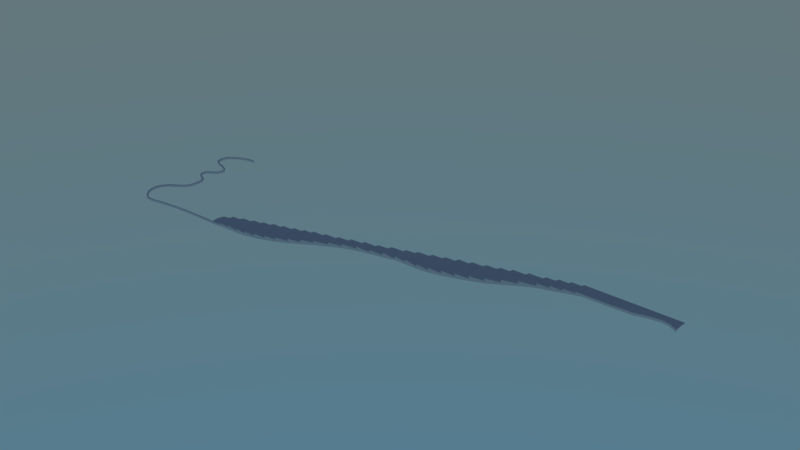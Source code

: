 # Source: Rampa.blend  (saved by Blender 2.79.0; exported with 4.5.12 LTS)
import bpy
from mathutils import Matrix  # noqa: F401  (used for matrix-valued properties, if any)

bpy.ops.wm.read_factory_settings(use_empty=True)
scene = bpy.context.scene
scene.name = 'Scene'

# ---- collections
col_collection_1 = bpy.data.collections.new('Collection 1'); scene.collection.children.link(col_collection_1)

# ---- world
world_world = bpy.data.worlds.new('World'); scene.world = world_world
world_world.use_nodes = True; world_world.node_tree.nodes.clear()
_N = world_world.node_tree.nodes; _L = world_world.node_tree.links
n0 = _N.new('ShaderNodeOutputWorld'); n0.name = 'World Output'; n0.location = (300, 300)
n1 = _N.new('ShaderNodeBackground'); n1.name = 'Background'; n1.location = (10, 300)
n2 = _N.new('ShaderNodeTexSky'); n2.name = 'Sky Texture'; n2.location = (-180, 300)
n2.sky_type = 'HOSEK_WILKIE'
n2.sun_elevation = 1.571
_L.new(n1.outputs[0], n0.inputs[0])
_L.new(n2.outputs[0], n1.inputs[0])
n0.is_active_output = True
world_world.color = (0.05088, 0.05088, 0.05088)
world_world.use_sun_shadow = False
world_world.sun_shadow_jitter_overblur = 0.0
world_world.cycles.sampling_method = 'MANUAL'

# ---- meshes
me_cube_002 = bpy.data.meshes.new('Cube.002')
me_cube_002.from_pydata([(-2.673, -0.06016, -0.1552), (1.0, -0.075, -0.1552), (-0.9796, -0.02695, -0.1552), (0.3273, -0.03656, -0.1552), (-9.809, 18.31, -0.1552), (-10.94, 18.31, -0.1552), (-12.12, 17.96, -0.1552), (-13.28, 17.38, -0.1552), (-14.18, 16.64, -0.1552), (-14.47, 15.89, -0.1552), (-14.5, 15.29, -0.1552), (-14.28, 14.61, -0.1552), (-13.64, 14.17, -0.1552), (-12.28, 13.71, -0.1552), (-11.32, 13.26, -0.1552), (-10.96, 12.85, -0.1552), (-10.94, 12.34, -0.1552), (-11.24, 11.8, -0.1552), (-11.71, 11.43, -0.1552), (-12.41, 11.02, -0.1552), (-12.78, 10.56, -0.1552), (-12.75, 9.986, -0.1552), (-12.5, 9.538, -0.1552), (-12.16, 9.239, -0.1552), (-11.71, 9.045, -0.1552), (-11.17, 8.785, -0.1552), (-10.8, 8.182, -0.1552), (-10.75, 7.252, -0.1552), (-10.8, 6.413, -0.1552), (-11.01, 5.845, -0.1552), (-11.54, 5.3, -0.1552), (-12.49, 4.672, -0.1552), (-13.35, 4.108, -0.1552), (-14.13, 3.095, -0.1552), (-14.29, 2.348, -0.1552), (-14.26, 1.484, -0.1552), (-13.88, 0.5554, -0.1552), (-13.16, -0.2625, -0.1552), (-12.49, -0.7374, -0.1552), (-11.67, -0.8704, -0.1552), (-10.69, -0.8074, -0.1552), (-9.93, -0.6081, -0.1552), (-8.269, -0.4089, -0.1552), (-6.642, -0.2262, -0.1552), (-4.666, -0.11, -0.1552), (1.0, 0.075, -0.1552), (0.3273, 0.1134, -0.1552), (-0.9796, 0.123, -0.1552), (-2.673, 0.08984, -0.1552), (-4.666, 0.04002, -0.1552), (-6.642, -0.07622, -0.1552), (-8.269, -0.2589, -0.1552), (-9.93, -0.4581, -0.1552), (-10.69, -0.6574, -0.1552), (-11.67, -0.7004, -0.1552), (-12.41, -0.5658, -0.1552), (-13.02, -0.1268, -0.1552), (-13.69, 0.6664, -0.1552), (-14.01, 1.515, -0.1552), (-14.04, 2.348, -0.1552), (-13.88, 3.086, -0.1552), (-13.16, 3.993, -0.1552), (-12.32, 4.527, -0.1552), (-11.37, 5.2, -0.1552), (-10.81, 5.77, -0.1552), (-10.58, 6.393, -0.1552), (-10.52, 7.252, -0.1552), (-10.57, 8.21, -0.1552), (-11.01, 8.934, -0.1552), (-11.57, 9.167, -0.1552), (-11.97, 9.34, -0.1552), (-12.31, 9.609, -0.1552), (-12.54, 10.03, -0.1552), (-12.56, 10.56, -0.1552), (-12.22, 10.94, -0.1552), (-11.51, 11.34, -0.1552), (-11.03, 11.74, -0.1552), (-10.75, 12.33, -0.1552), (-10.74, 12.88, -0.1552), (-11.12, 13.36, -0.1552), (-12.1, 13.84, -0.1552), (-13.49, 14.3, -0.1552), (-14.07, 14.71, -0.1552), (-14.27, 15.29, -0.1552), (-14.24, 15.89, -0.1552), (-13.95, 16.63, -0.1552), (-13.17, 17.23, -0.1552), (-12.04, 17.81, -0.1552), (-10.94, 18.14, -0.1552), (-9.812, 18.14, -0.1552), (0.3273, -0.03656, -0.4552), (-0.9796, -0.02695, -0.4552), (-2.673, -0.06016, -0.4552), (-4.666, -0.11, -0.4552), (1.0, -0.075, -0.4552), (-12.12, 17.96, -0.4552), (-10.94, 18.31, -0.4552), (-14.47, 15.89, -0.4552), (-14.18, 16.64, -0.4552), (-13.64, 14.17, -0.4552), (-14.28, 14.61, -0.4552), (-11.32, 13.26, -0.4552), (-12.28, 13.71, -0.4552), (-14.5, 15.29, -0.4552), (-13.28, 17.38, -0.4552), (-9.809, 18.31, -0.4552), (-11.24, 11.8, -0.4552), (-10.94, 12.34, -0.4552), (-12.78, 10.56, -0.4552), (-12.41, 11.02, -0.4552), (-12.5, 9.538, -0.4552), (-12.75, 9.986, -0.4552), (-11.71, 11.43, -0.4552), (-10.96, 12.85, -0.4552), (-11.17, 8.785, -0.4552), (-11.71, 9.045, -0.4552), (-11.37, 5.2, -0.4552), (-10.81, 5.77, -0.4552), (-11.54, 5.3, -0.4552), (-11.01, 5.845, -0.4552), (-10.8, 8.182, -0.4552), (-12.16, 9.239, -0.4552), (-14.13, 3.095, -0.4552), (-13.35, 4.108, -0.4552), (-13.88, 0.5554, -0.4552), (-14.26, 1.484, -0.4552), (-12.49, -0.7374, -0.4552), (-13.16, -0.2625, -0.4552), (-14.29, 2.348, -0.4552), (-12.49, 4.672, -0.4552), (-10.8, 6.413, -0.4552), (-10.75, 7.252, -0.4552), (-9.93, -0.6081, -0.4552), (-10.69, -0.8074, -0.4552), (-6.642, -0.2262, -0.4552), (-8.269, -0.4089, -0.4552), (-11.67, -0.8704, -0.4552), (1.0, 0.075, -0.4552), (0.3273, 0.1134, -0.4552), (-0.9796, 0.123, -0.4552), (-2.673, 0.08984, -0.4552), (-4.666, 0.04002, -0.4552), (-6.642, -0.07622, -0.4552), (-8.269, -0.2589, -0.4552), (-9.93, -0.4581, -0.4552), (-10.69, -0.6574, -0.4552), (-11.67, -0.7004, -0.4552), (-12.41, -0.5658, -0.4552), (-13.02, -0.1268, -0.4552), (-13.69, 0.6664, -0.4552), (-14.01, 1.515, -0.4552), (-14.04, 2.348, -0.4552), (-13.88, 3.086, -0.4552), (-13.16, 3.993, -0.4552), (-12.32, 4.527, -0.4552), (-10.58, 6.393, -0.4552), (-10.52, 7.252, -0.4552), (-10.57, 8.21, -0.4552), (-11.01, 8.934, -0.4552), (-11.57, 9.167, -0.4552), (-11.97, 9.34, -0.4552), (-12.31, 9.609, -0.4552), (-12.54, 10.03, -0.4552), (-12.56, 10.56, -0.4552), (-12.22, 10.94, -0.4552), (-11.51, 11.34, -0.4552), (-11.03, 11.74, -0.4552), (-10.75, 12.33, -0.4552), (-10.74, 12.88, -0.4552), (-11.12, 13.36, -0.4552), (-12.1, 13.84, -0.4552), (-13.49, 14.3, -0.4552), (-14.07, 14.71, -0.4552), (-14.27, 15.29, -0.4552), (-14.24, 15.89, -0.4552), (-13.95, 16.63, -0.4552), (-13.17, 17.23, -0.4552), (-12.04, 17.81, -0.4552), (-10.94, 18.14, -0.4552), (-9.812, 18.14, -0.4552)], [], [(4, 5, 88, 89), (88, 5, 6, 87), (87, 6, 7, 86), (86, 7, 8, 85), (85, 8, 9, 84), (84, 9, 10, 83), (83, 10, 11, 82), (82, 11, 12, 81), (81, 12, 13, 80), (80, 13, 14, 79), (79, 14, 15, 78), (78, 15, 16, 77), (77, 16, 17, 76), (76, 17, 18, 75), (75, 18, 19, 74), (74, 19, 20, 73), (73, 20, 21, 72), (72, 21, 22, 71), (71, 22, 23, 70), (70, 23, 24, 69), (69, 24, 25, 68), (68, 25, 26, 67), (67, 26, 27, 66), (66, 27, 28, 65), (65, 28, 29, 64), (64, 29, 30, 63), (63, 30, 31, 62), (62, 31, 32, 61), (61, 32, 33, 60), (60, 33, 34, 59), (59, 34, 35, 58), (58, 35, 36, 57), (57, 36, 37, 56), (56, 37, 38, 55), (55, 38, 39, 54), (54, 39, 40, 53), (53, 40, 41, 52), (52, 41, 42, 51), (51, 42, 43, 50), (50, 43, 44, 49), (49, 44, 0, 48), (48, 0, 2, 47), (3, 46, 47, 2), (1, 45, 46, 3), (105, 179, 178, 96), (178, 177, 95, 96), (177, 176, 104, 95), (176, 175, 98, 104), (175, 174, 97, 98), (174, 173, 103, 97), (173, 172, 100, 103), (172, 171, 99, 100), (171, 170, 102, 99), (170, 169, 101, 102), (169, 168, 113, 101), (168, 167, 107, 113), (167, 166, 106, 107), (166, 165, 112, 106), (165, 164, 109, 112), (164, 163, 108, 109), (163, 162, 111, 108), (162, 161, 110, 111), (161, 160, 121, 110), (160, 159, 115, 121), (159, 158, 114, 115), (158, 157, 120, 114), (157, 156, 131, 120), (156, 155, 130, 131), (155, 117, 119, 130), (117, 116, 118, 119), (116, 154, 129, 118), (154, 153, 123, 129), (153, 152, 122, 123), (152, 151, 128, 122), (151, 150, 125, 128), (150, 149, 124, 125), (149, 148, 127, 124), (148, 147, 126, 127), (147, 146, 136, 126), (146, 145, 133, 136), (145, 144, 132, 133), (144, 143, 135, 132), (143, 142, 134, 135), (142, 141, 93, 134), (141, 140, 92, 93), (140, 139, 91, 92), (90, 91, 139, 138), (94, 90, 138, 137), (54, 53, 145, 146), (80, 79, 169, 170), (64, 63, 116, 117), (53, 52, 144, 145), (79, 78, 168, 169), (30, 29, 119, 118), (52, 51, 143, 144), (78, 77, 167, 168), (26, 25, 114, 120), (51, 50, 142, 143), (77, 76, 166, 167), (19, 18, 112, 109), (50, 49, 141, 142), (76, 75, 165, 166), (24, 23, 121, 115), (49, 48, 140, 141), (75, 74, 164, 165), (23, 22, 110, 121), (48, 47, 139, 140), (3, 2, 91, 90), (74, 73, 163, 164), (21, 20, 108, 111), (47, 46, 138, 139), (0, 44, 93, 92), (73, 72, 162, 163), (33, 32, 123, 122), (1, 3, 90, 94), (72, 71, 161, 162), (36, 35, 125, 124), (2, 0, 92, 91), (71, 70, 160, 161), (38, 37, 127, 126), (6, 5, 96, 95), (70, 69, 159, 160), (34, 33, 122, 128), (9, 8, 98, 97), (69, 68, 158, 159), (32, 31, 129, 123), (12, 11, 100, 99), (68, 67, 157, 158), (31, 30, 118, 129), (14, 13, 102, 101), (67, 66, 156, 157), (29, 28, 130, 119), (10, 9, 97, 103), (66, 65, 155, 156), (27, 26, 120, 131), (8, 7, 104, 98), (28, 27, 131, 130), (41, 40, 133, 132), (7, 6, 95, 104), (4, 89, 179, 105), (43, 42, 135, 134), (5, 4, 105, 96), (63, 62, 154, 116), (89, 88, 178, 179), (44, 43, 134, 93), (17, 16, 107, 106), (62, 61, 153, 154), (88, 87, 177, 178), (65, 64, 117, 155), (42, 41, 132, 135), (20, 19, 109, 108), (61, 60, 152, 153), (87, 86, 176, 177), (37, 36, 124, 127), (22, 21, 111, 110), (60, 59, 151, 152), (86, 85, 175, 176), (35, 34, 128, 125), (18, 17, 106, 112), (59, 58, 150, 151), (85, 84, 174, 175), (40, 39, 136, 133), (16, 15, 113, 107), (58, 57, 149, 150), (84, 83, 173, 174), (39, 38, 126, 136), (15, 14, 101, 113), (57, 56, 148, 149), (83, 82, 172, 173), (45, 1, 94, 137), (13, 12, 99, 102), (56, 55, 147, 148), (82, 81, 171, 172), (46, 45, 137, 138), (11, 10, 103, 100), (55, 54, 146, 147), (81, 80, 170, 171), (25, 24, 115, 114)])
me_cube_002.use_remesh_preserve_volume = False
me_cube_002.use_remesh_preserve_attributes = False
me_cube_002.use_mirror_vertex_groups = False
me_cube_002.update()
me_plane_002 = bpy.data.meshes.new('Plane.002')
me_plane_002.from_pydata([(0.4983, -1.009, 0.8914), (0.7983, -1.009, 0.8914), (0.4983, -0.307, 1.125), (0.7983, -0.307, 1.125), (0.5815, -1.419, -1.076), (0.4983, 1.412, 0.8914), (0.7983, 1.412, 0.8914), (0.4983, 0.351, 1.201), (0.4983, 0.9611, 1.078), (0.7983, 0.9611, 1.078), (0.7983, 0.351, 1.201), (0.5815, 1.412, -1.076), (-0.1604, -0.6845, 3.056), (0.15, -0.6845, 3.056), (-0.1604, -0.1142, 3.258), (0.15, -0.1142, 3.258), (0.2227, -1.009, 0.8915), (-0.1604, 1.412, 3.056), (0.15, 1.412, 3.056), (-0.1604, 0.3926, 3.309), (-0.1604, 0.9374, 3.228), (0.15, 0.9374, 3.228), (0.15, 0.3926, 3.309), (0.2227, 1.412, 0.8915), (1.271, -1.855, -3.24), (1.571, -1.855, -3.24), (1.271, -0.7154, -2.827), (1.571, -0.7154, -2.827), (1.297, -2.129, -5.207), (1.607, -2.129, -5.207), (1.271, 1.412, -3.24), (1.571, 1.412, -3.24), (1.271, -0.1697, -2.796), (1.271, 0.4313, -2.874), (1.571, 0.4313, -2.874), (1.571, -0.1697, -2.796), (1.297, 1.412, -5.207), (1.315, 1.412, -5.207), (0.8919, -1.419, -1.076), (1.192, -1.419, -1.076), (0.8919, -0.8345, -0.8919), (1.192, -0.8345, -0.8919), (0.9607, -1.855, -3.24), (0.8919, 1.412, -1.076), (1.192, 1.412, -1.076), (0.8919, 0.03484, -0.7609), (0.8919, 0.8106, -0.8524), (1.192, 0.8106, -0.8524), (1.192, 0.03484, -0.7609), (0.9607, 1.412, -3.24), (1.925, -2.129, -5.207), (1.625, -0.7154, -4.794), (1.925, -0.7154, -4.794), (1.651, -2.24, -7.174), (1.961, -2.24, -7.174), (1.625, 1.412, -5.207), (1.925, 1.412, -5.207), (1.625, -0.1697, -4.763), (1.625, 0.4313, -4.841), (1.925, 0.4313, -4.841), (1.925, -0.1697, -4.763), (1.651, 1.412, -7.174), (2.311, -2.24, -7.174), (1.984, -1.573, -6.99), (2.311, -1.573, -6.99), (2.007, -2.233, -9.163), (2.317, -2.233, -9.164), (1.961, 1.412, -7.174), (2.311, 1.412, -7.174), (2.011, -0.1697, -6.73), (2.011, 0.4313, -6.808), (2.311, 0.4313, -6.808), (2.311, -0.1697, -6.73), (2.007, 1.412, -9.141), (2.637, -2.233, -9.164), (2.325, -1.694, -9.008), (2.637, -1.694, -9.008), (2.353, -2.108, -11.11), (2.663, -2.108, -11.11), (2.317, 1.412, -9.141), (2.637, 1.412, -9.141), (2.337, -0.3626, -8.72), (2.337, 0.4313, -8.775), (2.637, 0.4313, -8.775), (2.637, -0.3626, -8.72), (2.38, 1.415, -11.18), (2.659, 1.412, -11.13), (1.607, 1.412, -5.207), (3.351, -1.4, -15.04), (3.341, 1.412, -14.78), (2.979, -2.108, -11.11), (2.67, -1.559, -10.95), (2.979, -1.559, -10.95), (2.695, -1.798, -13.09), (3.005, -1.798, -13.09), (2.979, 1.412, -11.13), (2.679, -0.3626, -10.71), (2.679, 0.4313, -10.76), (2.979, 0.4313, -10.76), (2.979, -0.3626, -10.71), (2.695, 1.412, -13.09), (3.005, 1.412, -13.09), (3.325, -1.302, -12.92), (3.014, -1.302, -12.92), (3.325, -1.798, -13.09), (3.041, -1.4, -15.04), (3.325, 1.412, -13.09), (3.025, -0.1617, -12.65), (3.025, 0.6322, -12.71), (3.325, 0.6322, -12.71), (3.325, -0.1617, -12.65), (3.003, 1.412, -14.78), (2.695, -1.798, -13.09), (3.671, -0.9246, -14.89), (3.358, -0.9246, -14.89), (3.671, -1.4, -15.04), (3.387, -0.9282, -16.95), (3.697, -0.9282, -16.95), (3.671, 1.412, -14.78), (3.371, 0.4542, -14.56), (3.371, 0.8597, -14.59), (3.671, 0.8597, -14.59), (3.671, 0.4542, -14.56), (3.392, 1.415, -16.95), (3.697, 1.412, -16.93), (3.997, -0.4852, -16.86), (3.696, -0.4852, -16.86), (3.997, -0.9282, -16.95), (4.023, -0.5342, -19.1), (3.997, 1.412, -16.93), (3.697, 0.4542, -16.71), (3.697, 0.8597, -16.74), (3.997, 0.8597, -16.74), (3.997, 0.4542, -16.71), (4.023, 1.412, -19.17), (3.749, 1.415, -19.17), (3.731, -0.5342, -19.1), (4.323, -0.1088, -19.02), (4.022, -0.1088, -19.02), (4.323, -0.5342, -19.1), (4.46, -0.2887, -21.35), (4.323, 1.412, -19.17), (4.023, 0.4542, -18.96), (4.023, 0.8597, -18.99), (4.323, 0.8597, -18.99), (4.323, 0.4542, -18.96), (4.46, 1.415, -21.35), (4.167, 1.415, -21.35), (4.168, -0.2887, -21.34), (4.76, 0.06176, -21.35), (4.459, 0.06176, -21.35), (4.76, -0.2887, -21.35), (4.858, -0.1902, -23.67), (4.76, 1.412, -21.35), (4.46, 0.4542, -21.28), (4.46, 0.8597, -21.31), (4.76, 0.8597, -21.31), (4.76, 0.4542, -21.28), (4.858, 1.415, -23.67), (4.584, 1.415, -23.67), (4.566, -0.1902, -23.66), (5.158, 0.1913, -23.59), (4.857, 0.191, -23.59), (5.158, -0.1902, -23.67), (5.184, -0.2308, -25.91), (5.158, 1.412, -23.67), (4.858, 0.5927, -23.53), (4.858, 0.8597, -23.55), (5.158, 0.8597, -23.55), (5.158, 0.5927, -23.53), (5.184, 1.415, -25.91), (4.96, 1.415, -25.91), (4.892, -0.2308, -25.9), (5.464, 0.1314, -25.84), (5.167, 0.1314, -25.84), (5.464, -0.2308, -25.91), (5.623, -0.4191, -28.14), (5.464, 1.412, -25.9), (5.163, 0.5927, -25.76), (5.164, 0.8597, -25.78), (5.464, 0.8597, -25.78), (5.464, 0.5927, -25.76), (5.623, 1.415, -28.14), (5.349, 1.415, -28.14), (5.331, -0.4191, -28.14), (5.952, -0.1055, -28.05), (5.623, -0.1055, -28.05), (5.623, 0.5191, -27.95), (5.952, -0.4191, -28.14), (5.952, 0.5191, -27.95), (5.766, -0.6633, -30.36), (5.978, -0.6633, -30.36), (5.758, 1.412, -30.34), (6.033, 1.412, -30.34), (5.623, 1.082, -28.01), (5.952, 1.415, -28.14), (5.952, 1.082, -28.01), (6.333, -0.6633, -30.36), (6.015, -0.2253, -30.35), (6.333, -0.2253, -30.35), (6.117, -1.079, -32.31), (6.333, 1.412, -30.34), (6.033, 0.4313, -30.35), (6.033, 1.072, -30.35), (6.333, 1.072, -30.35), (6.333, 0.4313, -30.35), (6.117, 1.412, -32.31), (6.806, -1.621, -34.47), (7.106, -1.621, -34.47), (6.806, -1.097, -34.23), (7.106, -1.097, -34.23), (6.832, -1.92, -36.44), (7.142, -1.92, -36.44), (6.806, 1.412, -34.47), (7.106, 1.412, -34.47), (6.806, -0.1697, -34.03), (6.806, 0.4313, -34.11), (7.106, 0.4313, -34.11), (7.106, -0.1697, -34.03), (6.832, 1.412, -36.44), (6.85, 1.412, -36.44), (6.427, -1.079, -32.31), (6.727, -1.079, -32.31), (6.427, -0.5522, -32.16), (6.727, -0.5522, -32.16), (6.496, -1.621, -34.47), (6.427, 1.412, -32.31), (6.727, 1.412, -32.31), (6.427, 0.7557, -32.06), (6.427, 1.123, -32.15), (6.727, 1.123, -32.15), (6.727, 0.7557, -32.06), (6.496, 1.412, -34.47), (7.461, -1.92, -36.44), (7.15, -1.398, -36.26), (7.461, -1.398, -36.26), (7.186, -2.018, -38.41), (7.496, -2.018, -38.41), (7.161, 1.412, -36.44), (7.461, 1.412, -36.44), (7.161, -0.1697, -36.0), (7.161, 0.4313, -36.07), (7.461, 0.4313, -36.07), (7.461, -0.1697, -36.0), (7.186, 1.412, -38.41), (7.847, -2.018, -38.41), (7.517, -1.512, -38.24), (7.847, -1.512, -38.24), (7.542, -2.032, -40.39), (7.852, -2.032, -40.4), (7.496, 1.412, -38.41), (7.847, 1.412, -38.41), (7.547, -0.1697, -37.96), (7.547, 0.4313, -38.04), (7.847, 0.4313, -38.04), (7.847, -0.1697, -37.96), (7.542, 1.412, -40.37), (8.172, -2.032, -40.4), (7.86, -1.562, -40.24), (8.172, -1.562, -40.24), (7.888, -1.955, -42.34), (8.198, -1.955, -42.34), (7.852, 1.412, -40.37), (8.172, 1.412, -40.37), (7.872, -0.3626, -39.95), (7.872, 0.4313, -40.01), (8.172, 0.4313, -40.01), (8.172, -0.3626, -39.95), (7.915, 1.415, -42.41), (8.194, 1.412, -42.36), (7.142, 1.412, -36.44), (8.886, -1.344, -46.27), (8.876, 1.412, -46.01), (8.515, -1.955, -42.34), (8.205, -1.488, -42.19), (8.515, -1.488, -42.19), (8.23, -1.749, -44.31), (8.54, -1.749, -44.31), (8.515, 1.412, -42.36), (8.214, -0.3626, -41.94), (8.215, 0.4313, -41.99), (8.515, 0.4313, -41.99), (8.515, -0.3626, -41.94), (8.23, 1.412, -44.33), (8.54, 1.412, -44.33), (8.86, -1.245, -44.13), (8.55, -1.245, -44.13), (8.86, -1.749, -44.31), (8.576, -1.344, -46.27), (8.86, 1.412, -44.33), (8.56, -0.1617, -43.88), (8.56, 0.6322, -43.94), (8.86, 0.6322, -43.94), (8.86, -0.1617, -43.88), (8.538, 1.412, -46.01), (8.23, -1.749, -44.3), (9.206, -0.8289, -46.1), (8.894, -0.8289, -46.1), (9.206, -1.344, -46.27), (8.922, -0.8518, -48.18), (9.232, -0.8518, -48.18), (9.206, 1.412, -46.01), (8.906, 0.4542, -45.79), (8.906, 0.8597, -45.82), (9.206, 0.8597, -45.82), (9.206, 0.4542, -45.79), (8.927, 1.415, -48.18), (9.232, 1.412, -48.16), (9.532, -0.3774, -48.01), (9.231, -0.3774, -48.01), (9.532, -0.8518, -48.18), (9.53, -0.4021, -50.33), (9.532, 1.412, -48.16), (9.232, 0.4542, -47.95), (9.232, 0.8597, -47.97), (9.532, 0.8597, -47.97), (9.532, 0.4542, -47.95), (9.558, 1.412, -50.41), (9.284, 1.415, -50.41), (9.266, -0.4021, -50.33), (9.858, 0.06385, -50.26), (9.557, 0.06385, -50.26), (9.858, -0.3857, -50.33), (9.858, 1.412, -50.41), (9.558, 0.4542, -50.19), (9.558, 0.8597, -50.22), (9.858, 0.8597, -50.22), (9.858, 0.4542, -50.19), (9.558, -0.4021, -51.96), (9.558, 1.412, -52.03), (9.858, -0.3857, -51.96), (9.858, 1.412, -52.03), (10.16, 0.06385, -51.85), (9.857, 0.06385, -51.85), (10.16, -0.3857, -51.96), (10.16, 1.412, -52.03), (9.858, 0.5778, -51.85), (9.858, 0.9833, -51.85), (10.16, 0.9833, -51.85), (10.16, 0.5778, -51.85), (9.883, -0.4021, -53.58), (9.858, 1.412, -53.65), (10.16, -0.3857, -53.58), (10.16, 1.412, -53.65), (10.42, 0.06385, -53.43), (10.16, 0.06385, -53.43), (10.42, -0.3857, -53.58), (10.42, 1.412, -53.65), (10.16, 0.4863, -53.43), (10.16, 0.9628, -53.43), (10.42, 0.9628, -53.43), (10.42, 0.4863, -53.43), (10.16, 1.412, -55.17), (10.42, -0.3857, -55.17), (10.42, 1.412, -55.17), (10.16, -0.4021, -55.17), (10.63, -0.3857, -55.17), (10.63, 1.412, -55.17), (10.33, -0.3857, -66.97), (10.33, 1.412, -66.97), (10.63, -0.3857, -66.97), (10.63, 1.412, -66.97), (10.63, -0.3857, -56.02), (10.33, -0.3857, -56.02), (10.33, 1.412, -56.02), (10.63, 1.412, -56.02), (10.33, -0.3857, -59.01), (10.33, -0.3453, -60.0), (10.33, -0.2762, -61.0), (10.33, -0.2625, -61.99), (10.33, 0.03863, -62.96), (10.33, 0.2166, -63.98), (10.33, 0.3534, -64.98), (10.33, 0.1618, -65.97), (10.63, 1.412, -59.01), (10.63, 1.412, -60.0), (10.63, 1.412, -61.0), (10.63, 1.412, -61.99), (10.63, 1.412, -62.99), (10.63, 1.412, -63.98), (10.63, 1.412, -64.98), (10.63, 1.412, -65.97), (10.63, 0.1618, -65.97), (10.63, 0.3534, -64.98), (10.63, 0.2166, -63.98), (10.63, 0.03863, -62.96), (10.63, -0.2625, -61.99), (10.63, -0.2762, -61.0), (10.63, -0.3453, -60.0), (10.63, -0.3857, -59.01), (10.33, 1.412, -65.97), (10.33, 1.412, -64.98), (10.33, 1.412, -63.98), (10.33, 1.412, -62.99), (10.33, 1.412, -61.99), (10.33, 1.412, -61.0), (10.33, 1.412, -60.0), (10.33, 1.412, -59.01), (10.42, 0.06385, -54.99), (10.42, 0.472, -54.99), (10.42, 0.9215, -54.99), (10.63, 0.06385, -54.99), (10.63, 0.472, -54.99), (10.63, 0.9215, -54.99), (10.63, 0.06385, -66.97), (10.63, 0.5133, -66.97), (10.63, 0.9628, -66.97), (10.63, 0.06385, -56.02), (10.63, 0.5133, -56.02), (10.63, 0.9628, -56.02), (10.63, 0.2515, -59.01), (10.63, 0.5988, -59.01), (10.63, 1.113, -59.01), (10.63, 0.1834, -60.0), (10.63, 0.5725, -60.0), (10.63, 1.072, -60.0), (10.63, 0.146, -61.0), (10.63, 0.5681, -61.0), (10.63, 0.9902, -61.0), (10.63, 0.1562, -61.99), (10.63, 0.5749, -61.99), (10.63, 0.9936, -61.99), (10.63, 0.3821, -62.97), (10.63, 0.7255, -62.97), (10.63, 1.069, -62.98), (10.63, 0.5155, -63.98), (10.63, 0.8145, -63.98), (10.63, 1.113, -63.98), (10.63, 0.6182, -64.98), (10.63, 0.8829, -64.98), (10.63, 1.148, -64.98), (10.63, 0.4744, -65.97), (10.63, 0.7871, -65.97), (10.63, 1.1, -65.97)], [], [(0, 1, 3, 2), (2, 3, 10, 7), (1, 0, 4, 38), (5, 8, 9, 6), (8, 7, 10, 9), (6, 43, 11, 5), (12, 13, 15, 14), (14, 15, 22, 19), (13, 12, 16, 0), (17, 20, 21, 18), (20, 19, 22, 21), (18, 5, 23, 17), (0, 16, 4), (5, 11, 23), (24, 25, 27, 26), (26, 27, 35, 32), (25, 24, 28, 29), (30, 33, 34, 31), (33, 32, 35, 34), (31, 87, 36, 30), (38, 39, 41, 40), (40, 41, 48, 45), (39, 38, 42, 24), (43, 46, 47, 44), (46, 45, 48, 47), (44, 30, 49, 43), (24, 42, 28), (30, 36, 49), (42, 38, 4), (43, 49, 11), (29, 50, 52, 51), (51, 52, 60, 57), (50, 29, 53, 54), (55, 58, 59, 56), (58, 57, 60, 59), (56, 67, 61, 55), (29, 28, 53), (55, 61, 37), (54, 62, 64, 63), (63, 64, 72, 69), (62, 54, 65, 66), (67, 70, 71, 68), (70, 69, 72, 71), (68, 79, 73, 67), (66, 74, 76, 75), (75, 76, 84, 81), (74, 66, 77, 78), (79, 82, 83, 80), (82, 81, 84, 83), (80, 86, 85, 79), (54, 53, 65), (66, 65, 77), (67, 73, 61), (79, 85, 73), (78, 90, 92, 91), (91, 92, 99, 96), (90, 78, 93, 94), (86, 97, 98, 95), (97, 96, 99, 98), (95, 101, 100, 86), (78, 77, 93), (86, 100, 85), (94, 104, 102, 103), (103, 102, 110, 107), (104, 94, 105, 88), (101, 108, 109, 106), (108, 107, 110, 109), (106, 89, 111, 101), (94, 112, 105), (101, 111, 100), (88, 115, 113, 114), (114, 113, 122, 119), (115, 88, 116, 117), (89, 120, 121, 118), (120, 119, 122, 121), (118, 124, 123, 89), (88, 105, 116), (89, 123, 111), (117, 127, 125, 126), (126, 125, 133, 130), (127, 117, 136, 128), (124, 131, 132, 129), (131, 130, 133, 132), (129, 134, 135, 124), (128, 139, 137, 138), (138, 137, 145, 142), (139, 128, 148, 140), (134, 143, 144, 141), (143, 142, 145, 144), (141, 146, 147, 134), (140, 151, 149, 150), (150, 149, 157, 154), (151, 140, 160, 152), (146, 155, 156, 153), (155, 154, 157, 156), (153, 158, 159, 146), (152, 163, 161, 162), (162, 161, 169, 166), (163, 152, 172, 164), (158, 167, 168, 165), (167, 166, 169, 168), (165, 170, 171, 158), (136, 117, 116), (128, 136, 148), (140, 148, 160), (134, 147, 135), (124, 135, 123), (152, 160, 172), (158, 171, 159), (164, 175, 173, 174), (163, 164, 174, 161), (174, 173, 181, 178), (175, 164, 184, 176), (170, 179, 180, 177), (179, 178, 181, 180), (177, 182, 183, 170), (164, 172, 184), (170, 183, 171), (176, 188, 185, 186), (186, 185, 189, 187), (187, 189, 196, 194), (188, 176, 190, 191), (192, 182, 195, 193), (182, 194, 196, 195), (176, 184, 190), (182, 192, 183), (191, 197, 199, 198), (197, 191, 200, 221), (193, 203, 204, 201), (203, 202, 205, 204), (202, 198, 199, 205), (201, 226, 206, 193), (191, 190, 200), (193, 206, 192), (207, 208, 210, 209), (209, 210, 218, 215), (208, 207, 211, 212), (213, 216, 217, 214), (216, 215, 218, 217), (214, 270, 219, 213), (221, 222, 224, 223), (222, 221, 225, 207), (226, 229, 230, 227), (229, 228, 231, 230), (228, 223, 224, 231), (227, 213, 232, 226), (207, 225, 211), (213, 219, 232), (225, 221, 200), (226, 232, 206), (212, 233, 235, 234), (234, 235, 243, 240), (233, 212, 236, 237), (238, 241, 242, 239), (241, 240, 243, 242), (239, 250, 244, 238), (212, 211, 236), (238, 244, 220), (237, 245, 247, 246), (246, 247, 255, 252), (245, 237, 248, 249), (250, 253, 254, 251), (253, 252, 255, 254), (251, 262, 256, 250), (249, 257, 259, 258), (258, 259, 267, 264), (257, 249, 260, 261), (262, 265, 266, 263), (265, 264, 267, 266), (263, 269, 268, 262), (237, 236, 248), (249, 248, 260), (250, 256, 244), (262, 268, 256), (261, 273, 275, 274), (274, 275, 282, 279), (273, 261, 276, 277), (269, 280, 281, 278), (280, 279, 282, 281), (278, 284, 283, 269), (261, 260, 276), (269, 283, 268), (277, 287, 285, 286), (286, 285, 293, 290), (287, 277, 288, 271), (284, 291, 292, 289), (291, 290, 293, 292), (289, 272, 294, 284), (277, 295, 288), (284, 294, 283), (271, 298, 296, 297), (297, 296, 305, 302), (298, 271, 299, 300), (272, 303, 304, 301), (303, 302, 305, 304), (301, 307, 306, 272), (271, 288, 299), (272, 306, 294), (300, 310, 308, 309), (309, 308, 316, 313), (310, 300, 319, 311), (307, 314, 315, 312), (314, 313, 316, 315), (312, 317, 318, 307), (311, 322, 320, 321), (321, 320, 327, 324), (317, 325, 326, 323), (325, 324, 327, 326), (319, 300, 299), (307, 318, 306), (317, 323, 331, 329), (322, 311, 328, 330), (311, 319, 328), (317, 329, 318), (330, 334, 332, 333), (333, 332, 339, 336), (331, 337, 338, 335), (337, 336, 339, 338), (331, 335, 343, 341), (334, 330, 340, 342), (331, 341, 329), (330, 328, 340), (342, 346, 344, 345), (345, 344, 351, 348), (343, 349, 350, 347), (349, 348, 351, 350), (343, 347, 354, 352), (346, 342, 355, 353), (343, 352, 341), (342, 340, 355), (398, 353, 356, 401), (382, 373, 358, 360), (390, 381, 361, 359), (431, 382, 360, 404), (401, 356, 362, 407), (354, 357, 365, 364), (356, 353, 363, 362), (353, 355, 363), (354, 364, 352), (407, 362, 389, 410), (410, 389, 388, 413), (413, 388, 387, 416), (416, 387, 386, 419), (419, 386, 385, 422), (422, 385, 384, 425), (425, 384, 383, 428), (428, 383, 382, 431), (364, 365, 374, 397), (397, 374, 375, 396), (396, 375, 376, 395), (395, 376, 377, 394), (394, 377, 378, 393), (393, 378, 379, 392), (392, 379, 380, 391), (391, 380, 381, 390), (362, 363, 366, 389), (389, 366, 367, 388), (388, 367, 368, 387), (387, 368, 369, 386), (386, 369, 370, 385), (385, 370, 371, 384), (384, 371, 372, 383), (383, 372, 373, 382), (146, 159, 147), (2, 15, 13, 0), (7, 22, 15, 2), (7, 8, 21, 22), (8, 5, 18, 21), (6, 9, 46, 43), (9, 10, 45, 46), (45, 10, 3, 40), (1, 38, 40, 3), (33, 30, 44, 47), (32, 33, 47, 48), (32, 48, 41, 26), (26, 41, 39, 24), (25, 29, 51, 27), (27, 51, 57, 35), (57, 58, 34, 35), (31, 34, 58, 55), (50, 54, 63, 52), (69, 60, 52, 63), (69, 70, 59, 60), (56, 59, 70, 67), (62, 66, 75, 64), (81, 72, 64, 75), (81, 82, 71, 72), (68, 71, 82, 79), (74, 78, 91, 76), (76, 91, 96, 84), (83, 84, 96, 97), (80, 83, 97, 86), (90, 94, 103, 92), (92, 103, 107, 99), (98, 99, 107, 108), (95, 98, 108, 101), (104, 88, 114, 102), (102, 114, 119, 110), (109, 110, 119, 120), (120, 89, 106, 109), (115, 117, 126, 113), (113, 126, 130, 122), (121, 122, 130, 131), (124, 118, 121, 131), (127, 128, 138, 125), (125, 138, 142, 133), (132, 133, 142, 143), (134, 129, 132, 143), (139, 140, 150, 137), (137, 150, 154, 145), (144, 145, 154, 155), (146, 141, 144, 155), (151, 152, 162, 149), (149, 162, 166, 157), (156, 157, 166, 167), (158, 153, 156, 167), (161, 174, 178, 169), (168, 169, 178, 179), (170, 165, 168, 179), (173, 175, 176, 186), (187, 181, 173, 186), (187, 194, 180, 181), (182, 177, 180, 194), (188, 191, 198, 185), (189, 185, 198, 202), (196, 189, 202, 203), (193, 195, 196, 203), (223, 199, 197, 221), (205, 199, 223, 228), (204, 205, 228, 229), (201, 204, 229, 226), (209, 224, 222, 207), (209, 215, 231, 224), (216, 213, 227, 230), (215, 216, 230, 231), (208, 212, 234, 210), (210, 234, 240, 218), (217, 218, 240, 241), (214, 217, 241, 238), (233, 237, 246, 235), (235, 246, 252, 243), (252, 253, 242, 243), (239, 242, 253, 250), (245, 249, 258, 247), (247, 258, 264, 255), (254, 255, 264, 265), (251, 254, 265, 262), (257, 261, 274, 259), (259, 274, 279, 267), (266, 267, 279, 280), (263, 266, 280, 269), (273, 277, 286, 275), (275, 286, 290, 282), (281, 282, 290, 291), (278, 281, 291, 284), (287, 271, 297, 285), (285, 297, 302, 293), (292, 293, 302, 303), (303, 272, 289, 292), (298, 300, 309, 296), (296, 309, 313, 305), (304, 305, 313, 314), (307, 301, 304, 314), (310, 311, 321, 308), (308, 321, 324, 316), (315, 316, 324, 325), (312, 315, 325, 317), (322, 330, 333, 320), (320, 333, 336, 327), (326, 327, 336, 337), (323, 326, 337, 331), (334, 342, 345, 332), (332, 345, 348, 339), (338, 339, 348, 349), (335, 338, 349, 343), (380, 430, 433, 381), (430, 429, 432, 433), (429, 428, 431, 432), (379, 427, 430, 380), (427, 426, 429, 430), (426, 425, 428, 429), (378, 424, 427, 379), (424, 423, 426, 427), (423, 422, 425, 426), (377, 421, 424, 378), (421, 420, 423, 424), (420, 419, 422, 423), (376, 418, 421, 377), (418, 417, 420, 421), (417, 416, 419, 420), (375, 415, 418, 376), (415, 414, 417, 418), (414, 413, 416, 417), (374, 412, 415, 375), (412, 411, 414, 415), (411, 410, 413, 414), (365, 409, 412, 374), (409, 408, 411, 412), (408, 407, 410, 411), (357, 403, 409, 365), (403, 402, 408, 409), (402, 401, 407, 408), (381, 433, 406, 361), (433, 432, 405, 406), (432, 431, 404, 405), (354, 400, 403, 357), (400, 399, 402, 403), (399, 398, 401, 402), (344, 346, 353, 398), (351, 344, 398, 399), (350, 351, 399, 400), (400, 354, 347, 350)])
me_plane_002.use_remesh_preserve_volume = False
me_plane_002.use_remesh_preserve_attributes = False
me_plane_002.use_mirror_vertex_groups = False
me_plane_002.update()
me_cube_006 = bpy.data.meshes.new('Cube.006')
me_cube_006.from_pydata([(-29.54, -2.008, -5.233), (29.53, -2.008, 5.242), (21.67, -2.008, 3.835), (19.7, -2.008, 3.487), (17.73, -2.008, 3.138), (15.75, -2.008, 2.789), (11.82, -2.008, 2.092), (9.85, -2.008, 1.743), (5.912, -2.008, 1.046), (3.942, -2.008, 0.6969), (1.97, -2.008, 0.3476), (0.0004921, -2.008, -0.001126), (-1.969, -2.008, -0.3499), (-3.938, -2.008, -0.6986), (-7.88, -2.008, -1.397), (-9.847, -2.008, -1.745), (-11.82, -2.008, -2.094), (-13.78, -2.008, -2.442), (-15.75, -2.008, -2.791), (-17.72, -2.008, -3.14), (-19.69, -2.008, -3.489), (-21.66, -2.008, -3.837), (-23.63, -2.008, -4.186), (-25.61, -2.008, -4.536), (-27.57, -2.008, -4.884), (23.63, -2.008, 4.184), (27.56, -2.008, 4.896), (29.53, 0.0, 5.242), (-27.57, 0.0, -4.884), (-25.61, 0.0, -4.536), (-23.63, 0.0, -4.186), (-21.66, 0.0, -3.837), (-19.69, 0.0, -3.489), (-17.72, 0.0, -3.14), (-15.75, 0.0, -2.791), (-13.78, 0.0, -2.442), (-11.82, 0.0, -2.094), (-9.847, 0.0, -1.745), (-7.88, 0.0, -1.397), (-3.938, 0.0, -0.6986), (-1.969, 0.0, -0.3499), (0.0004921, 0.0, -0.001126), (1.97, 0.0, 0.3476), (3.942, 0.0, 0.6969), (5.912, 0.0, 1.046), (9.85, 0.0, 1.743), (11.82, 0.0, 2.092), (15.75, 0.0, 2.789), (17.73, 0.0, 3.138), (19.7, 0.0, 3.487), (21.67, 0.0, 3.835), (23.63, 0.0, 4.184), (25.6, 0.0, 4.541), (27.56, 0.0, 4.896), (-29.54, -2.008, -4.884), (-29.54, 0.0, -4.884), (-27.57, -2.008, -4.536), (-27.57, 0.0, -4.536), (-25.61, -2.008, -4.186), (-25.61, 0.0, -4.186), (-23.63, -2.008, -3.837), (-23.63, 0.0, -3.837), (-21.66, -2.008, -3.489), (-21.66, 0.0, -3.489), (-19.69, -2.008, -3.14), (-19.69, 0.0, -3.14), (-17.72, -2.008, -2.791), (-17.72, 0.0, -2.791), (-15.75, -2.008, -2.442), (-15.75, 0.0, -2.442), (-13.78, -2.008, -2.094), (-13.78, 0.0, -2.094), (-11.82, -2.008, -1.745), (-11.82, 0.0, -1.745), (-9.847, -2.008, -1.397), (-9.847, 0.0, -1.397), (-7.88, -2.008, -1.047), (-7.88, 0.0, -1.047), (-5.908, -2.008, -1.047), (-5.908, 0.0, -1.047), (-5.908, -2.008, -0.6986), (-5.908, 0.0, -0.6986), (-3.938, -2.008, -0.3499), (-3.938, 0.0, -0.3499), (-1.969, -2.008, -0.001126), (-1.969, 0.0, -0.001126), (0.0005054, -2.008, 0.3476), (0.0005054, 0.0, 0.3476), (1.97, -2.008, 0.6969), (1.97, 0.0, 0.6969), (3.942, -2.008, 1.046), (3.942, 0.0, 1.046), (5.912, -2.008, 1.395), (5.912, 0.0, 1.395), (7.882, -2.008, 1.395), (7.882, 0.0, 1.395), (7.882, -2.008, 1.743), (7.882, 0.0, 1.743), (9.85, -2.008, 2.092), (9.85, 0.0, 2.092), (11.82, -2.008, 2.44), (11.82, 0.0, 2.44), (13.79, -2.008, 2.44), (13.79, 0.0, 2.44), (13.79, -2.008, 2.789), (13.79, 0.0, 2.789), (15.75, -2.008, 3.138), (15.75, 0.0, 3.138), (17.73, -2.008, 3.487), (17.73, 0.0, 3.487), (19.7, -2.008, 3.835), (19.7, 0.0, 3.835), (21.67, -2.008, 4.184), (21.67, 0.0, 4.184), (23.63, -2.008, 4.541), (23.63, 0.0, 4.541), (25.6, -2.008, 4.541), (25.6, -2.008, 4.896), (25.6, 0.0, 4.896), (27.56, -2.008, 5.242), (27.56, 0.0, 5.242), (-29.54, -2.008, -5.058), (-29.54, 0.0, -5.058), (-31.54, -2.008, -5.233), (-31.54, 0.0, -5.233), (-31.54, -2.008, -5.058), (-31.54, 0.0, -5.058)], [], [(121, 54, 55, 122), (54, 24, 28, 55), (24, 56, 57, 28), (56, 23, 29, 57), (23, 58, 59, 29), (58, 22, 30, 59), (22, 60, 61, 30), (60, 21, 31, 61), (21, 62, 63, 31), (62, 20, 32, 63), (20, 64, 65, 32), (64, 19, 33, 65), (19, 66, 67, 33), (66, 18, 34, 67), (18, 68, 69, 34), (68, 17, 35, 69), (17, 70, 71, 35), (70, 16, 36, 71), (16, 72, 73, 36), (72, 15, 37, 73), (15, 74, 75, 37), (74, 14, 38, 75), (14, 76, 77, 38), (76, 78, 79, 77), (78, 80, 81, 79), (80, 13, 39, 81), (13, 82, 83, 39), (82, 12, 40, 83), (12, 84, 85, 40), (84, 11, 41, 85), (11, 86, 87, 41), (86, 10, 42, 87), (10, 88, 89, 42), (88, 9, 43, 89), (9, 90, 91, 43), (90, 8, 44, 91), (8, 92, 93, 44), (92, 94, 95, 93), (94, 96, 97, 95), (96, 7, 45, 97), (7, 98, 99, 45), (98, 6, 46, 99), (6, 100, 101, 46), (100, 102, 103, 101), (102, 104, 105, 103), (104, 5, 47, 105), (5, 106, 107, 47), (106, 4, 48, 107), (4, 108, 109, 48), (108, 3, 49, 109), (3, 110, 111, 49), (110, 2, 50, 111), (2, 112, 113, 50), (112, 25, 51, 113), (25, 114, 115, 51), (114, 116, 52, 115), (116, 117, 118, 52), (117, 26, 53, 118), (26, 119, 120, 53), (119, 1, 27, 120), (0, 24, 54, 121), (24, 23, 56), (23, 22, 58), (22, 21, 60), (21, 20, 62), (20, 19, 64), (19, 18, 66), (18, 17, 68), (17, 16, 70), (16, 15, 72), (15, 14, 74), (76, 14, 78), (80, 78, 13), (13, 12, 82), (12, 11, 84), (11, 10, 86), (10, 9, 88), (9, 8, 90), (92, 8, 94), (96, 94, 7), (7, 6, 98), (100, 6, 102), (104, 102, 5), (5, 4, 106), (4, 3, 108), (3, 2, 110), (2, 25, 112), (114, 25, 116), (117, 116, 26), (26, 1, 119), (0, 121, 125, 123), (123, 125, 126, 124), (121, 122, 126, 125)])
me_cube_006.use_remesh_preserve_volume = False
me_cube_006.use_remesh_preserve_attributes = False
me_cube_006.use_mirror_vertex_groups = False
me_cube_006.update()
me_cube_005 = bpy.data.meshes.new('Cube.005')
me_cube_005.from_pydata([(-53.8, -7.229, -0.7046), (-53.8, 6.402, -0.004555), (-53.8, -7.229, -0.004555), (-53.8, 6.402, -0.7046), (70.01, -7.229, 9.776), (70.01, 6.402, 9.776), (70.01, -7.229, 10.48), (70.01, 6.402, 10.48), (-0.008337, 6.402, -0.7046), (-0.008337, 6.402, -0.004555), (-0.008337, -7.229, -0.004555), (-0.008337, -7.229, -0.7046), (59.07, 6.402, 9.77), (59.07, 6.402, 10.47), (59.07, -7.229, 10.47), (59.07, -7.229, 9.77), (-10.82, 6.402, -0.004555), (-20.86, 6.402, -0.004555), (-10.82, -7.229, -0.004555), (-20.86, -7.229, -0.004555), (-10.82, -7.229, -0.7046), (-20.86, -7.229, -0.7046), (-20.86, 6.402, -0.7046), (-10.82, 6.402, -0.7046), (-10.82, 26.4, -0.004555), (-20.86, 26.4, -0.004555), (-20.86, 26.4, -0.7046), (-10.82, 26.4, -0.7046), (-53.8, 16.79, -0.004555), (-53.8, 16.79, -0.7046), (-20.86, 16.79, -0.004555), (-20.86, 16.79, -0.7046), (51.2, 6.402, 9.063), (49.23, 6.402, 8.715), (47.26, 6.402, 8.366), (45.29, 6.402, 8.017), (43.32, 6.402, 7.668), (41.35, 6.402, 7.32), (39.38, 6.402, 6.971), (37.41, 6.402, 6.623), (35.44, 6.402, 6.274), (33.47, 6.402, 5.925), (31.5, 6.402, 5.576), (29.53, 6.402, 5.227), (27.56, 6.402, 4.878), (25.59, 6.402, 4.529), (23.63, 6.402, 4.181), (21.65, 6.402, 3.831), (19.69, 6.402, 3.483), (17.71, 6.402, 3.134), (15.75, 6.402, 2.786), (13.78, 6.402, 2.437), (11.81, 6.402, 2.088), (9.838, 6.402, 1.739), (7.87, 6.402, 1.391), (5.899, 6.402, 1.042), (3.927, 6.402, 0.6923), (1.959, 6.402, 0.3438), (51.2, -7.229, 9.063), (49.23, -7.229, 8.715), (47.26, -7.229, 8.366), (45.29, -7.229, 8.017), (43.32, -7.229, 7.668), (41.35, -7.229, 7.32), (39.38, -7.229, 6.971), (37.41, -7.229, 6.623), (35.44, -7.229, 6.274), (33.47, -7.229, 5.925), (31.5, -7.229, 5.576), (29.53, -7.229, 5.227), (27.56, -7.229, 4.878), (25.59, -7.229, 4.529), (23.63, -7.229, 4.181), (21.65, -7.229, 3.831), (19.69, -7.229, 3.483), (17.71, -7.229, 3.134), (15.75, -7.229, 2.786), (13.78, -7.229, 2.437), (11.81, -7.229, 2.088), (9.838, -7.229, 1.739), (7.87, -7.229, 1.391), (5.899, -7.229, 1.042), (3.927, -7.229, 0.6923), (1.959, -7.229, 0.3438), (51.2, -7.229, 8.363), (49.23, -7.229, 8.015), (47.26, -7.229, 7.666), (45.29, -7.229, 7.317), (43.32, -7.229, 6.968), (41.35, -7.229, 6.62), (39.38, -7.229, 6.271), (37.41, -7.229, 5.923), (35.44, -7.229, 5.574), (33.47, -7.229, 5.225), (31.5, -7.229, 4.876), (29.53, -7.229, 4.527), (27.56, -7.229, 4.178), (25.59, -7.229, 3.829), (23.63, -7.229, 3.481), (21.65, -7.229, 3.131), (19.69, -7.229, 2.783), (17.71, -7.229, 2.434), (15.75, -7.229, 2.086), (13.78, -7.229, 1.737), (11.81, -7.229, 1.388), (9.838, -7.229, 1.039), (7.87, -7.229, 0.6906), (5.899, -7.229, 0.3415), (3.927, -7.229, -0.007705), (1.959, -7.229, -0.3562), (1.959, 6.402, -0.3562), (3.927, 6.402, -0.007705), (5.899, 6.402, 0.3415), (7.87, 6.402, 0.6906), (9.838, 6.402, 1.039), (11.81, 6.402, 1.388), (13.78, 6.402, 1.737), (15.75, 6.402, 2.086), (17.71, 6.402, 2.434), (19.69, 6.402, 2.783), (21.65, 6.402, 3.131), (23.63, 6.402, 3.481), (25.59, 6.402, 3.829), (27.56, 6.402, 4.178), (29.53, 6.402, 4.527), (31.5, 6.402, 4.876), (33.47, 6.402, 5.225), (35.44, 6.402, 5.574), (37.41, 6.402, 5.923), (39.38, 6.402, 6.271), (41.35, 6.402, 6.62), (43.32, 6.402, 6.968), (45.29, 6.402, 7.317), (47.26, 6.402, 7.666), (49.23, 6.402, 8.015), (51.2, 6.402, 8.363), (53.17, 6.402, 8.712), (53.17, 6.402, 9.412), (53.17, -7.229, 9.412), (53.17, -7.229, 8.712), (-53.8, -3.226, -0.7046), (-53.8, -3.226, -0.004555), (70.01, -3.226, 9.776), (70.01, -3.226, 10.48), (-0.008337, -3.226, -0.7046), (-0.008337, -3.226, -0.004555), (59.07, -3.226, 9.77), (59.07, -3.226, 10.47), (-20.86, -3.226, -0.004555), (-10.82, -3.226, -0.004555), (-20.86, -3.226, -0.7046), (-10.82, -3.226, -0.7046), (1.959, -3.226, 0.3438), (3.927, -3.226, 0.6923), (5.899, -3.226, 1.042), (7.87, -3.226, 1.391), (9.838, -3.226, 1.739), (11.81, -3.226, 2.088), (13.78, -3.226, 2.437), (15.75, -3.226, 2.786), (17.71, -3.226, 3.134), (19.69, -3.226, 3.483), (21.65, -3.226, 3.831), (23.63, -3.226, 4.181), (25.59, -3.226, 4.529), (27.56, -3.226, 4.878), (29.53, -3.226, 5.227), (31.5, -3.226, 5.576), (33.47, -3.226, 5.925), (35.44, -3.226, 6.274), (37.41, -3.226, 6.623), (39.38, -3.226, 6.971), (41.35, -3.226, 7.32), (43.32, -3.226, 7.668), (45.29, -3.226, 8.017), (47.26, -3.226, 8.366), (49.23, -3.226, 8.715), (51.2, -3.226, 9.063), (1.959, -3.226, -0.3562), (3.927, -3.226, -0.007705), (5.899, -3.226, 0.3415), (7.87, -3.226, 0.6906), (9.838, -3.226, 1.039), (11.81, -3.226, 1.388), (13.78, -3.226, 1.737), (15.75, -3.226, 2.086), (17.71, -3.226, 2.434), (19.69, -3.226, 2.783), (21.65, -3.226, 3.131), (23.63, -3.226, 3.481), (25.59, -3.226, 3.829), (27.56, -3.226, 4.178), (29.53, -3.226, 4.527), (31.5, -3.226, 4.876), (33.47, -3.226, 5.225), (35.44, -3.226, 5.574), (37.41, -3.226, 5.923), (39.38, -3.226, 6.271), (41.35, -3.226, 6.62), (43.32, -3.226, 6.968), (45.29, -3.226, 7.317), (47.26, -3.226, 7.666), (49.23, -3.226, 8.015), (51.2, -3.226, 8.363), (53.17, -3.226, 9.412), (53.17, -3.226, 8.712), (55.13, 6.402, 9.069), (55.13, 6.402, 9.769), (55.13, -7.229, 9.769), (55.13, -7.229, 9.069), (55.13, -3.226, 9.769), (55.13, -3.226, 9.069), (57.1, 6.402, 9.424), (57.1, 6.402, 10.12), (57.1, -7.229, 10.12), (57.1, -7.229, 9.424), (57.1, -3.226, 10.12), (57.1, -3.226, 9.424)], [], [(142, 143, 6, 4), (13, 7, 5, 12), (147, 143, 7, 13), (146, 142, 4, 15), (151, 144, 11, 20), (149, 145, 9, 16), (16, 9, 8, 23), (217, 146, 15, 215), (216, 147, 13, 213), (213, 13, 12, 212), (15, 4, 6, 14), (20, 11, 10, 18), (215, 15, 14, 214), (0, 21, 19, 2), (21, 20, 18, 19), (1, 17, 30, 28), (16, 23, 27, 24), (141, 148, 17, 1), (148, 149, 16, 17), (140, 150, 21, 0), (150, 151, 20, 21), (25, 24, 27, 26), (23, 22, 26, 27), (17, 16, 24, 25), (22, 17, 25, 26), (28, 30, 31, 29), (22, 3, 29, 31), (11, 109, 83, 10), (109, 108, 82, 83), (108, 107, 81, 82), (107, 106, 80, 81), (106, 105, 79, 80), (105, 104, 78, 79), (104, 103, 77, 78), (103, 102, 76, 77), (102, 101, 75, 76), (101, 100, 74, 75), (100, 99, 73, 74), (99, 98, 72, 73), (98, 97, 71, 72), (97, 96, 70, 71), (96, 95, 69, 70), (95, 94, 68, 69), (94, 93, 67, 68), (93, 92, 66, 67), (92, 91, 65, 66), (91, 90, 64, 65), (90, 89, 63, 64), (89, 88, 62, 63), (88, 87, 61, 62), (87, 86, 60, 61), (86, 85, 59, 60), (85, 84, 58, 59), (9, 57, 110, 8), (57, 56, 111, 110), (56, 55, 112, 111), (55, 54, 113, 112), (54, 53, 114, 113), (53, 52, 115, 114), (52, 51, 116, 115), (51, 50, 117, 116), (50, 49, 118, 117), (49, 48, 119, 118), (48, 47, 120, 119), (47, 46, 121, 120), (46, 45, 122, 121), (45, 44, 123, 122), (44, 43, 124, 123), (43, 42, 125, 124), (42, 41, 126, 125), (41, 40, 127, 126), (40, 39, 128, 127), (39, 38, 129, 128), (38, 37, 130, 129), (37, 36, 131, 130), (36, 35, 132, 131), (35, 34, 133, 132), (34, 33, 134, 133), (33, 32, 135, 134), (145, 152, 57, 9), (152, 153, 56, 57), (153, 154, 55, 56), (154, 155, 54, 55), (155, 156, 53, 54), (156, 157, 52, 53), (157, 158, 51, 52), (158, 159, 50, 51), (159, 160, 49, 50), (160, 161, 48, 49), (161, 162, 47, 48), (162, 163, 46, 47), (163, 164, 45, 46), (164, 165, 44, 45), (165, 166, 43, 44), (166, 167, 42, 43), (167, 168, 41, 42), (168, 169, 40, 41), (169, 170, 39, 40), (170, 171, 38, 39), (171, 172, 37, 38), (172, 173, 36, 37), (173, 174, 35, 36), (174, 175, 34, 35), (175, 176, 33, 34), (176, 177, 32, 33), (144, 178, 109, 11), (178, 179, 108, 109), (179, 180, 107, 108), (180, 181, 106, 107), (181, 182, 105, 106), (182, 183, 104, 105), (183, 184, 103, 104), (184, 185, 102, 103), (185, 186, 101, 102), (186, 187, 100, 101), (187, 188, 99, 100), (188, 189, 98, 99), (189, 190, 97, 98), (190, 191, 96, 97), (191, 192, 95, 96), (192, 193, 94, 95), (193, 194, 93, 94), (194, 195, 92, 93), (195, 196, 91, 92), (196, 197, 90, 91), (197, 198, 89, 90), (198, 199, 88, 89), (199, 200, 87, 88), (200, 201, 86, 87), (201, 202, 85, 86), (202, 203, 84, 85), (84, 139, 138, 58), (32, 137, 136, 135), (177, 204, 137, 32), (203, 205, 139, 84), (135, 136, 205, 203), (134, 135, 203, 202), (133, 134, 202, 201), (132, 133, 201, 200), (131, 132, 200, 199), (130, 131, 199, 198), (129, 130, 198, 197), (128, 129, 197, 196), (127, 128, 196, 195), (126, 127, 195, 194), (125, 126, 194, 193), (124, 125, 193, 192), (123, 124, 192, 191), (122, 123, 191, 190), (121, 122, 190, 189), (120, 121, 189, 188), (119, 120, 188, 187), (118, 119, 187, 186), (117, 118, 186, 185), (116, 117, 185, 184), (115, 116, 184, 183), (114, 115, 183, 182), (113, 114, 182, 181), (112, 113, 181, 180), (111, 112, 180, 179), (110, 111, 179, 178), (8, 110, 178, 144), (22, 23, 151, 150), (3, 22, 150, 140), (19, 18, 149, 148), (2, 19, 148, 141), (212, 12, 146, 217), (18, 10, 145, 149), (23, 8, 144, 151), (12, 5, 142, 146), (14, 6, 143, 147), (5, 7, 143, 142), (136, 206, 211, 205), (139, 209, 208, 138), (137, 207, 206, 136), (204, 210, 207, 137), (205, 211, 209, 139), (206, 212, 217, 211), (209, 215, 214, 208), (207, 213, 212, 206), (210, 216, 213, 207), (211, 217, 215, 209)])
me_cube_005.use_remesh_preserve_volume = False
me_cube_005.use_remesh_preserve_attributes = False
me_cube_005.use_mirror_vertex_groups = False
me_cube_005.update()

# ---- objects
ob_cube_001 = bpy.data.objects.new('Cube.001', me_cube_002)
ob_plane_002 = bpy.data.objects.new('Plane.002', me_plane_002)
ob_rampa_001 = bpy.data.objects.new('Rampa.001', me_cube_006)
ob_rampa = bpy.data.objects.new('Rampa', me_cube_005)

# ---- transforms, parenting, visibility, modifiers, constraints
ob_cube_001.location = (97.5, 32.48, 7.129)
ob_cube_001.lineart.crease_threshold = 0.0
ob_plane_002.location = (101.6, 33.09, 6.824)
ob_plane_002.rotation_euler = (-0.0, -1.571, 0.0)
ob_plane_002.lineart.crease_threshold = 0.0
ob_rampa_001.location = (128.0, 22.86, 11.91)
ob_rampa_001.hide_render = True
ob_rampa_001.lineart.crease_threshold = 0.0
_m = ob_rampa_001.modifiers.new('Mirror', 'MIRROR')
_m.use_axis = (False, True, False)
_m.use_clip = True
ob_rampa.location = (98.51, 28.1, 6.678)
ob_rampa.hide_render = True
ob_rampa.lineart.crease_threshold = 0.0

# ---- collection membership
col_collection_1.objects.link(ob_cube_001)
col_collection_1.objects.link(ob_plane_002)
col_collection_1.objects.link(ob_rampa_001)
col_collection_1.objects.link(ob_rampa)

# ---- scene / render settings (as saved in the file)
scene.frame_start = 1; scene.frame_end = 250; scene.frame_set(1)
scene.render.engine = 'CYCLES'
scene.render.resolution_x = 1280
scene.render.resolution_y = 720
scene.render.dither_intensity = 0.0
scene.render.use_border = True
scene.cycles.use_denoising = False
scene.cycles.samples = 128
scene.cycles.sampling_pattern = 'TABULATED_SOBOL'
scene.cycles.use_adaptive_sampling = False
scene.cycles.use_light_tree = False
scene.cycles.blur_glossy = 0.0
scene.cycles.sample_clamp_indirect = 0.0
scene.view_settings.view_transform = 'Standard'
bpy.context.view_layer.update()

# ---- added for rendering (the .blend has no active camera): camera
cam_auto = bpy.data.cameras.new('AutoCamera')
cam_auto.lens = 50.0
cam_auto.sensor_width = 36.0
cam_auto.clip_end = 1436.67
ob_auto_camera = bpy.data.objects.new('AutoCamera', cam_auto)
scene.collection.objects.link(ob_auto_camera)
ob_auto_camera.location = (207.624, -57.4126, 77.5484)
ob_auto_camera.rotation_euler = (1.09748, -7.21219e-08, 0.694738)
scene.camera = ob_auto_camera
bpy.context.view_layer.update()
